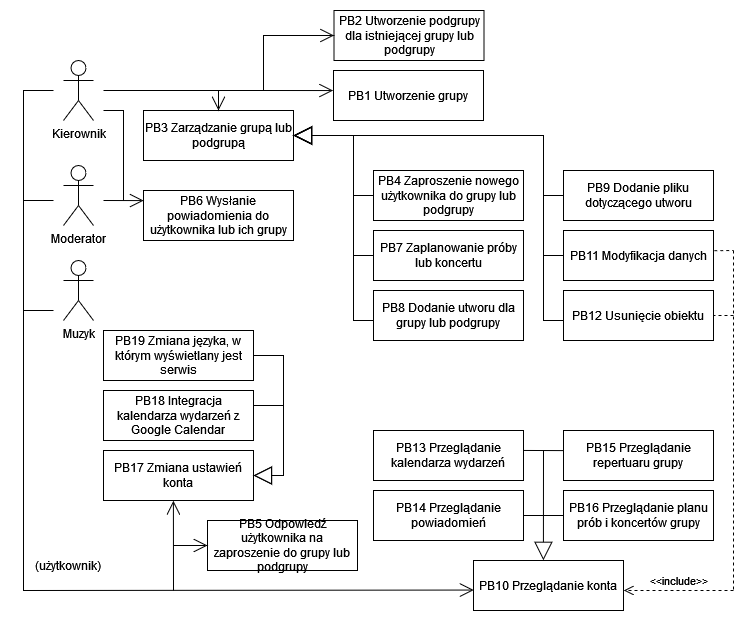

The diagram above was exported from draw.io. Its source (the exported page's mxGraphModel, read from the mxfile embedded in the PNG):
<mxGraphModel dx="1290" dy="483" grid="1" gridSize="10" guides="1" tooltips="1" connect="1" arrows="1" fold="1" page="1" pageScale="1" pageWidth="827" pageHeight="1169" math="0" shadow="0">
  <root>
    <mxCell id="0" />
    <mxCell id="1" parent="0" />
    <mxCell id="YTAk9-LQt8N72tjK4jAE-1" value="Kierownik" style="shape=umlActor;verticalLabelPosition=bottom;verticalAlign=top;html=1;outlineConnect=0;" parent="1" vertex="1">
      <mxGeometry x="120" y="100" width="30" height="60" as="geometry" />
    </mxCell>
    <mxCell id="YTAk9-LQt8N72tjK4jAE-2" value="Muzyk" style="shape=umlActor;verticalLabelPosition=bottom;verticalAlign=top;html=1;outlineConnect=0;" parent="1" vertex="1">
      <mxGeometry x="120" y="300" width="30" height="60" as="geometry" />
    </mxCell>
    <mxCell id="YTAk9-LQt8N72tjK4jAE-4" value="PB1 Utworzenie grupy" style="text;html=1;align=center;verticalAlign=middle;whiteSpace=wrap;rounded=0;strokeColor=default;" parent="1" vertex="1">
      <mxGeometry x="390" y="110" width="150" height="50" as="geometry" />
    </mxCell>
    <mxCell id="YTAk9-LQt8N72tjK4jAE-6" value="PB2 Utworzenie podgrupy dla istniejącej grupy lub podgrupy" style="text;html=1;align=center;verticalAlign=middle;whiteSpace=wrap;rounded=0;strokeColor=default;" parent="1" vertex="1">
      <mxGeometry x="390.5" y="50" width="150" height="50" as="geometry" />
    </mxCell>
    <mxCell id="YTAk9-LQt8N72tjK4jAE-7" value="PB3 Zarządzanie grupą lub podgrupą" style="text;html=1;align=center;verticalAlign=middle;whiteSpace=wrap;rounded=0;strokeColor=default;" parent="1" vertex="1">
      <mxGeometry x="200" y="150" width="150" height="50" as="geometry" />
    </mxCell>
    <mxCell id="YTAk9-LQt8N72tjK4jAE-8" value="PB4 Zaproszenie nowego użytkownika do grupy lub podgrupy" style="text;html=1;align=center;verticalAlign=middle;whiteSpace=wrap;rounded=0;strokeColor=default;" parent="1" vertex="1">
      <mxGeometry x="430" y="210" width="150" height="50" as="geometry" />
    </mxCell>
    <mxCell id="YTAk9-LQt8N72tjK4jAE-9" value="PB5 Odpowiedź użytkownika na zaproszenie do grupy lub podgrupy" style="text;html=1;align=center;verticalAlign=middle;whiteSpace=wrap;rounded=0;strokeColor=default;" parent="1" vertex="1">
      <mxGeometry x="264" y="560" width="150" height="50" as="geometry" />
    </mxCell>
    <mxCell id="YTAk9-LQt8N72tjK4jAE-11" value="PB6 Wysłanie powiadomienia do użytkownika lub ich grupy " style="text;html=1;align=center;verticalAlign=middle;whiteSpace=wrap;rounded=0;strokeColor=default;" parent="1" vertex="1">
      <mxGeometry x="200" y="230" width="150" height="50" as="geometry" />
    </mxCell>
    <mxCell id="YTAk9-LQt8N72tjK4jAE-12" value="PB7 Zaplanowanie próby lub koncertu" style="text;html=1;align=center;verticalAlign=middle;whiteSpace=wrap;rounded=0;strokeColor=default;" parent="1" vertex="1">
      <mxGeometry x="430" y="270" width="150" height="50" as="geometry" />
    </mxCell>
    <mxCell id="YTAk9-LQt8N72tjK4jAE-13" value="PB8 Dodanie utworu dla grupy lub podgrupy" style="text;html=1;align=center;verticalAlign=middle;whiteSpace=wrap;rounded=0;strokeColor=default;" parent="1" vertex="1">
      <mxGeometry x="430" y="330" width="150" height="50" as="geometry" />
    </mxCell>
    <mxCell id="YTAk9-LQt8N72tjK4jAE-14" value="PB9 Dodanie pliku dotyczącego utworu" style="text;html=1;align=center;verticalAlign=middle;whiteSpace=wrap;rounded=0;strokeColor=default;" parent="1" vertex="1">
      <mxGeometry x="620" y="210" width="150" height="50" as="geometry" />
    </mxCell>
    <mxCell id="YTAk9-LQt8N72tjK4jAE-15" value="PB11 Modyfikacja danych" style="text;html=1;align=center;verticalAlign=middle;whiteSpace=wrap;rounded=0;strokeColor=default;" parent="1" vertex="1">
      <mxGeometry x="620" y="270" width="150" height="50" as="geometry" />
    </mxCell>
    <mxCell id="YTAk9-LQt8N72tjK4jAE-16" value="PB12 Usunięcie obiektu" style="text;html=1;align=center;verticalAlign=middle;whiteSpace=wrap;rounded=0;strokeColor=default;" parent="1" vertex="1">
      <mxGeometry x="620" y="330" width="150" height="50" as="geometry" />
    </mxCell>
    <mxCell id="YTAk9-LQt8N72tjK4jAE-17" value="PB13 Przeglądanie kalendarza wydarzeń" style="text;html=1;align=center;verticalAlign=middle;whiteSpace=wrap;rounded=0;strokeColor=default;" parent="1" vertex="1">
      <mxGeometry x="430" y="470" width="150" height="50" as="geometry" />
    </mxCell>
    <mxCell id="YTAk9-LQt8N72tjK4jAE-18" value="PB14 Przeglądanie powiadomień" style="text;html=1;align=center;verticalAlign=middle;whiteSpace=wrap;rounded=0;strokeColor=default;" parent="1" vertex="1">
      <mxGeometry x="430" y="530" width="150" height="50" as="geometry" />
    </mxCell>
    <mxCell id="YTAk9-LQt8N72tjK4jAE-19" value="PB15 Przeglądanie repertuaru grupy" style="text;html=1;align=center;verticalAlign=middle;whiteSpace=wrap;rounded=0;strokeColor=default;" parent="1" vertex="1">
      <mxGeometry x="620" y="470" width="150" height="50" as="geometry" />
    </mxCell>
    <mxCell id="YTAk9-LQt8N72tjK4jAE-20" value="PB16 Przeglądanie planu prób i koncertów grupy" style="text;html=1;align=center;verticalAlign=middle;whiteSpace=wrap;rounded=0;strokeColor=default;" parent="1" vertex="1">
      <mxGeometry x="620" y="530" width="150" height="50" as="geometry" />
    </mxCell>
    <mxCell id="YTAk9-LQt8N72tjK4jAE-21" value="PB17 Zmiana ustawień konta" style="text;html=1;align=center;verticalAlign=middle;whiteSpace=wrap;rounded=0;strokeColor=default;" parent="1" vertex="1">
      <mxGeometry x="160" y="490" width="150" height="50" as="geometry" />
    </mxCell>
    <mxCell id="YTAk9-LQt8N72tjK4jAE-22" value="PB18 Integracja kalendarza wydarzeń z Google Calendar" style="text;html=1;align=center;verticalAlign=middle;whiteSpace=wrap;rounded=0;strokeColor=default;" parent="1" vertex="1">
      <mxGeometry x="160" y="430" width="150" height="50" as="geometry" />
    </mxCell>
    <mxCell id="YTAk9-LQt8N72tjK4jAE-29" value="" style="endArrow=block;endSize=16;endFill=0;html=1;rounded=0;entryX=1;entryY=0.5;entryDx=0;entryDy=0;" parent="1" target="YTAk9-LQt8N72tjK4jAE-7" edge="1">
      <mxGeometry width="160" relative="1" as="geometry">
        <mxPoint x="620" y="360" as="sourcePoint" />
        <mxPoint x="440" y="170" as="targetPoint" />
        <Array as="points">
          <mxPoint x="600" y="360" />
          <mxPoint x="600" y="175" />
        </Array>
      </mxGeometry>
    </mxCell>
    <mxCell id="YTAk9-LQt8N72tjK4jAE-35" value="" style="endArrow=block;endSize=16;endFill=0;html=1;rounded=0;entryX=1;entryY=0.5;entryDx=0;entryDy=0;" parent="1" target="YTAk9-LQt8N72tjK4jAE-7" edge="1">
      <mxGeometry width="160" relative="1" as="geometry">
        <mxPoint x="430" y="360" as="sourcePoint" />
        <mxPoint x="250" y="170" as="targetPoint" />
        <Array as="points">
          <mxPoint x="410" y="360" />
          <mxPoint x="410" y="175" />
        </Array>
      </mxGeometry>
    </mxCell>
    <mxCell id="YTAk9-LQt8N72tjK4jAE-36" value="" style="endArrow=block;endSize=16;endFill=0;html=1;rounded=0;entryX=1;entryY=0.5;entryDx=0;entryDy=0;" parent="1" target="YTAk9-LQt8N72tjK4jAE-7" edge="1">
      <mxGeometry width="160" relative="1" as="geometry">
        <mxPoint x="620" y="295" as="sourcePoint" />
        <mxPoint x="350" y="110" as="targetPoint" />
        <Array as="points">
          <mxPoint x="600" y="295" />
          <mxPoint x="600" y="175" />
        </Array>
      </mxGeometry>
    </mxCell>
    <mxCell id="YTAk9-LQt8N72tjK4jAE-37" value="" style="endArrow=block;endSize=16;endFill=0;html=1;rounded=0;" parent="1" edge="1">
      <mxGeometry width="160" relative="1" as="geometry">
        <mxPoint x="620" y="235" as="sourcePoint" />
        <mxPoint x="350" y="175" as="targetPoint" />
        <Array as="points">
          <mxPoint x="600" y="235" />
          <mxPoint x="600" y="175" />
        </Array>
      </mxGeometry>
    </mxCell>
    <mxCell id="YTAk9-LQt8N72tjK4jAE-38" value="" style="endArrow=block;endSize=16;endFill=0;html=1;rounded=0;entryX=1;entryY=0.5;entryDx=0;entryDy=0;" parent="1" target="YTAk9-LQt8N72tjK4jAE-7" edge="1">
      <mxGeometry width="160" relative="1" as="geometry">
        <mxPoint x="430" y="295" as="sourcePoint" />
        <mxPoint x="160" y="110" as="targetPoint" />
        <Array as="points">
          <mxPoint x="410" y="295" />
          <mxPoint x="410" y="175" />
        </Array>
      </mxGeometry>
    </mxCell>
    <mxCell id="YTAk9-LQt8N72tjK4jAE-39" value="" style="endArrow=block;endSize=16;endFill=0;html=1;rounded=0;entryX=1;entryY=0.5;entryDx=0;entryDy=0;" parent="1" target="YTAk9-LQt8N72tjK4jAE-7" edge="1">
      <mxGeometry width="160" relative="1" as="geometry">
        <mxPoint x="430" y="235" as="sourcePoint" />
        <mxPoint x="360" y="180" as="targetPoint" />
        <Array as="points">
          <mxPoint x="410" y="235" />
          <mxPoint x="410" y="175" />
        </Array>
      </mxGeometry>
    </mxCell>
    <mxCell id="YTAk9-LQt8N72tjK4jAE-48" value="" style="endArrow=open;endFill=1;endSize=12;html=1;rounded=0;entryX=0.5;entryY=0;entryDx=0;entryDy=0;" parent="1" target="YTAk9-LQt8N72tjK4jAE-7" edge="1">
      <mxGeometry width="160" relative="1" as="geometry">
        <mxPoint x="160" y="130" as="sourcePoint" />
        <mxPoint x="275" y="110" as="targetPoint" />
        <Array as="points">
          <mxPoint x="275" y="130" />
        </Array>
      </mxGeometry>
    </mxCell>
    <mxCell id="YTAk9-LQt8N72tjK4jAE-52" value="" style="endArrow=open;endFill=1;endSize=12;html=1;rounded=0;entryX=0;entryY=0.5;entryDx=0;entryDy=0;" parent="1" target="YTAk9-LQt8N72tjK4jAE-9" edge="1">
      <mxGeometry width="160" relative="1" as="geometry">
        <mxPoint x="230" y="585" as="sourcePoint" />
        <mxPoint x="260" y="380" as="targetPoint" />
      </mxGeometry>
    </mxCell>
    <mxCell id="YTAk9-LQt8N72tjK4jAE-53" value="" style="endArrow=none;html=1;rounded=0;" parent="1" edge="1">
      <mxGeometry width="50" height="50" relative="1" as="geometry">
        <mxPoint x="110" y="350" as="sourcePoint" />
        <mxPoint x="80" y="350" as="targetPoint" />
      </mxGeometry>
    </mxCell>
    <mxCell id="YTAk9-LQt8N72tjK4jAE-60" value="" style="endArrow=block;endSize=16;endFill=0;html=1;rounded=0;entryX=1;entryY=0.5;entryDx=0;entryDy=0;exitX=1;exitY=0.5;exitDx=0;exitDy=0;" parent="1" target="YTAk9-LQt8N72tjK4jAE-21" edge="1">
      <mxGeometry width="160" relative="1" as="geometry">
        <mxPoint x="310" y="445" as="sourcePoint" />
        <mxPoint x="310" y="565" as="targetPoint" />
        <Array as="points">
          <mxPoint x="340" y="445" />
          <mxPoint x="340" y="515" />
        </Array>
      </mxGeometry>
    </mxCell>
    <mxCell id="YTAk9-LQt8N72tjK4jAE-62" value="" style="endArrow=open;endFill=1;endSize=12;html=1;rounded=0;entryX=0.466;entryY=1.005;entryDx=0;entryDy=0;entryPerimeter=0;" parent="1" target="YTAk9-LQt8N72tjK4jAE-21" edge="1">
      <mxGeometry width="160" relative="1" as="geometry">
        <mxPoint x="230" y="630" as="sourcePoint" />
        <mxPoint x="230" y="550" as="targetPoint" />
      </mxGeometry>
    </mxCell>
    <mxCell id="9UnaEEfQ-T7NYA0m3JQP-1" value="PB10 Przeglądanie konta" style="text;html=1;align=center;verticalAlign=middle;whiteSpace=wrap;rounded=0;strokeColor=default;" parent="1" vertex="1">
      <mxGeometry x="530" y="600" width="150" height="50" as="geometry" />
    </mxCell>
    <mxCell id="9UnaEEfQ-T7NYA0m3JQP-2" value="(użytkownik)" style="text;html=1;align=center;verticalAlign=middle;whiteSpace=wrap;rounded=0;" parent="1" vertex="1">
      <mxGeometry x="90" y="590" width="70" height="30" as="geometry" />
    </mxCell>
    <mxCell id="9UnaEEfQ-T7NYA0m3JQP-3" value="" style="endArrow=open;endFill=1;endSize=12;html=1;rounded=0;entryX=0.002;entryY=0.591;entryDx=0;entryDy=0;entryPerimeter=0;" parent="1" target="9UnaEEfQ-T7NYA0m3JQP-1" edge="1">
      <mxGeometry width="160" relative="1" as="geometry">
        <mxPoint x="110" y="130" as="sourcePoint" />
        <mxPoint x="530" y="560" as="targetPoint" />
        <Array as="points">
          <mxPoint x="80" y="130" />
          <mxPoint x="80" y="630" />
        </Array>
      </mxGeometry>
    </mxCell>
    <mxCell id="9UnaEEfQ-T7NYA0m3JQP-4" value="" style="endArrow=block;endSize=16;endFill=0;html=1;rounded=0;entryX=0.466;entryY=-0.004;entryDx=0;entryDy=0;entryPerimeter=0;" parent="1" target="9UnaEEfQ-T7NYA0m3JQP-1" edge="1">
      <mxGeometry width="160" relative="1" as="geometry">
        <mxPoint x="600" y="490" as="sourcePoint" />
        <mxPoint x="604.8" y="600" as="targetPoint" />
      </mxGeometry>
    </mxCell>
    <mxCell id="9UnaEEfQ-T7NYA0m3JQP-5" value="" style="endArrow=none;html=1;rounded=0;entryX=0;entryY=0.5;entryDx=0;entryDy=0;exitX=1;exitY=0.5;exitDx=0;exitDy=0;" parent="1" source="YTAk9-LQt8N72tjK4jAE-18" target="YTAk9-LQt8N72tjK4jAE-20" edge="1">
      <mxGeometry width="50" height="50" relative="1" as="geometry">
        <mxPoint x="540" y="600" as="sourcePoint" />
        <mxPoint x="590" y="550" as="targetPoint" />
      </mxGeometry>
    </mxCell>
    <mxCell id="9UnaEEfQ-T7NYA0m3JQP-6" value="" style="endArrow=none;html=1;rounded=0;entryX=-0.003;entryY=0.402;entryDx=0;entryDy=0;exitX=0.998;exitY=0.399;exitDx=0;exitDy=0;entryPerimeter=0;exitPerimeter=0;" parent="1" source="YTAk9-LQt8N72tjK4jAE-17" target="YTAk9-LQt8N72tjK4jAE-19" edge="1">
      <mxGeometry width="50" height="50" relative="1" as="geometry">
        <mxPoint x="540" y="600" as="sourcePoint" />
        <mxPoint x="590" y="550" as="targetPoint" />
      </mxGeometry>
    </mxCell>
    <mxCell id="9UnaEEfQ-T7NYA0m3JQP-7" value="&amp;lt;&amp;lt;include&amp;gt;&amp;gt;" style="html=1;verticalAlign=bottom;endArrow=open;dashed=1;endSize=8;curved=0;rounded=0;entryX=1.002;entryY=0.599;entryDx=0;entryDy=0;entryPerimeter=0;" parent="1" target="9UnaEEfQ-T7NYA0m3JQP-1" edge="1">
      <mxGeometry relative="1" as="geometry">
        <mxPoint x="790" y="630" as="sourcePoint" />
        <mxPoint x="681" y="630" as="targetPoint" />
      </mxGeometry>
    </mxCell>
    <mxCell id="9UnaEEfQ-T7NYA0m3JQP-8" value="" style="endArrow=none;dashed=1;html=1;rounded=0;" parent="1" edge="1">
      <mxGeometry width="50" height="50" relative="1" as="geometry">
        <mxPoint x="790" y="290" as="sourcePoint" />
        <mxPoint x="790" y="630" as="targetPoint" />
      </mxGeometry>
    </mxCell>
    <mxCell id="9UnaEEfQ-T7NYA0m3JQP-9" value="" style="endArrow=none;dashed=1;html=1;rounded=0;entryX=1;entryY=0.5;entryDx=0;entryDy=0;" parent="1" target="YTAk9-LQt8N72tjK4jAE-16" edge="1">
      <mxGeometry width="50" height="50" relative="1" as="geometry">
        <mxPoint x="790" y="355" as="sourcePoint" />
        <mxPoint x="480" y="390" as="targetPoint" />
      </mxGeometry>
    </mxCell>
    <mxCell id="9UnaEEfQ-T7NYA0m3JQP-10" value="" style="endArrow=none;dashed=1;html=1;rounded=0;exitX=1.005;exitY=0.404;exitDx=0;exitDy=0;exitPerimeter=0;" parent="1" source="YTAk9-LQt8N72tjK4jAE-15" edge="1">
      <mxGeometry width="50" height="50" relative="1" as="geometry">
        <mxPoint x="800" y="365" as="sourcePoint" />
        <mxPoint x="790" y="290" as="targetPoint" />
      </mxGeometry>
    </mxCell>
    <mxCell id="YTAk9-LQt8N72tjK4jAE-23" value="PB19 Zmiana języka, w którym wyświetlany jest serwis" style="text;html=1;align=center;verticalAlign=middle;whiteSpace=wrap;rounded=0;strokeColor=default;" parent="1" vertex="1">
      <mxGeometry x="160" y="370" width="150" height="50" as="geometry" />
    </mxCell>
    <mxCell id="ttsIS9iekYBvB8s5X2fF-6" value="Moderator" style="shape=umlActor;verticalLabelPosition=bottom;verticalAlign=top;html=1;outlineConnect=0;" parent="1" vertex="1">
      <mxGeometry x="120" y="205" width="30" height="60" as="geometry" />
    </mxCell>
    <mxCell id="ttsIS9iekYBvB8s5X2fF-8" value="" style="endArrow=none;html=1;rounded=0;" parent="1" edge="1">
      <mxGeometry width="50" height="50" relative="1" as="geometry">
        <mxPoint x="80" y="240" as="sourcePoint" />
        <mxPoint x="110" y="240" as="targetPoint" />
      </mxGeometry>
    </mxCell>
    <mxCell id="ttsIS9iekYBvB8s5X2fF-10" value="" style="endArrow=open;endFill=1;endSize=12;html=1;rounded=0;entryX=0.001;entryY=0.202;entryDx=0;entryDy=0;entryPerimeter=0;" parent="1" target="YTAk9-LQt8N72tjK4jAE-11" edge="1">
      <mxGeometry width="160" relative="1" as="geometry">
        <mxPoint x="160" y="240" as="sourcePoint" />
        <mxPoint x="260" y="330" as="targetPoint" />
      </mxGeometry>
    </mxCell>
    <mxCell id="ttsIS9iekYBvB8s5X2fF-11" value="" style="endArrow=none;html=1;rounded=0;" parent="1" edge="1">
      <mxGeometry width="50" height="50" relative="1" as="geometry">
        <mxPoint x="180" y="240" as="sourcePoint" />
        <mxPoint x="160" y="150" as="targetPoint" />
        <Array as="points">
          <mxPoint x="180" y="150" />
        </Array>
      </mxGeometry>
    </mxCell>
    <mxCell id="ZIxn5-Gtsm_b_ZhFhu9--1" value="" style="endArrow=open;endFill=1;endSize=12;html=1;rounded=0;entryX=0;entryY=0.5;entryDx=0;entryDy=0;" parent="1" target="YTAk9-LQt8N72tjK4jAE-6" edge="1">
      <mxGeometry width="160" relative="1" as="geometry">
        <mxPoint x="270" y="130" as="sourcePoint" />
        <mxPoint x="320" y="40" as="targetPoint" />
        <Array as="points">
          <mxPoint x="320" y="130" />
          <mxPoint x="320" y="75" />
        </Array>
      </mxGeometry>
    </mxCell>
    <mxCell id="ZIxn5-Gtsm_b_ZhFhu9--2" value="" style="endArrow=open;endFill=1;endSize=12;html=1;rounded=0;entryX=-0.003;entryY=0.401;entryDx=0;entryDy=0;entryPerimeter=0;" parent="1" target="YTAk9-LQt8N72tjK4jAE-4" edge="1">
      <mxGeometry width="160" relative="1" as="geometry">
        <mxPoint x="270" y="130" as="sourcePoint" />
        <mxPoint x="310" y="40" as="targetPoint" />
        <Array as="points">
          <mxPoint x="320" y="130" />
        </Array>
      </mxGeometry>
    </mxCell>
    <mxCell id="ZIxn5-Gtsm_b_ZhFhu9--5" value="" style="endArrow=block;endSize=16;endFill=0;html=1;rounded=0;entryX=1;entryY=0.5;entryDx=0;entryDy=0;exitX=1;exitY=0.5;exitDx=0;exitDy=0;" parent="1" source="YTAk9-LQt8N72tjK4jAE-23" target="YTAk9-LQt8N72tjK4jAE-21" edge="1">
      <mxGeometry width="160" relative="1" as="geometry">
        <mxPoint x="320" y="430" as="sourcePoint" />
        <mxPoint x="320" y="500" as="targetPoint" />
        <Array as="points">
          <mxPoint x="340" y="395" />
          <mxPoint x="340" y="515" />
        </Array>
      </mxGeometry>
    </mxCell>
  </root>
</mxGraphModel>